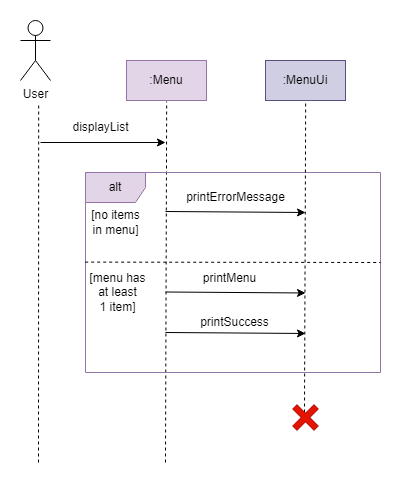

The diagram above was exported from draw.io. Its source (the exported page's mxGraphModel, read from the mxfile embedded in the PNG):
<mxGraphModel dx="1195" dy="609" grid="1" gridSize="10" guides="1" tooltips="1" connect="1" arrows="1" fold="1" page="1" pageScale="1" pageWidth="827" pageHeight="1169" math="0" shadow="0">
  <root>
    <mxCell id="0" />
    <mxCell id="1" parent="0" />
    <mxCell id="BBEFVar0EwpGmSQLwjYk-4" value="User&lt;br&gt;" style="shape=umlActor;verticalLabelPosition=bottom;verticalAlign=top;html=1;outlineConnect=0;" parent="1" vertex="1">
      <mxGeometry x="110" y="38" width="30" height="60" as="geometry" />
    </mxCell>
    <mxCell id="BBEFVar0EwpGmSQLwjYk-11" value=":Menu" style="rounded=0;whiteSpace=wrap;html=1;fillColor=#e1d5e7;strokeColor=#9673a6;" parent="1" vertex="1">
      <mxGeometry x="216" y="78" width="80" height="40" as="geometry" />
    </mxCell>
    <mxCell id="BBEFVar0EwpGmSQLwjYk-21" value="" style="endArrow=classic;html=1;rounded=0;" parent="1" edge="1">
      <mxGeometry width="50" height="50" relative="1" as="geometry">
        <mxPoint x="130" y="160" as="sourcePoint" />
        <mxPoint x="255" y="160" as="targetPoint" />
      </mxGeometry>
    </mxCell>
    <mxCell id="BBEFVar0EwpGmSQLwjYk-22" value="displayList" style="text;html=1;align=center;verticalAlign=middle;resizable=0;points=[];autosize=1;strokeColor=none;fillColor=none;" parent="1" vertex="1">
      <mxGeometry x="150" y="130" width="80" height="30" as="geometry" />
    </mxCell>
    <mxCell id="lyajOHsJVmj1E5f22fwX-22" value="" style="endArrow=none;dashed=1;html=1;rounded=0;" parent="1" edge="1">
      <mxGeometry width="50" height="50" relative="1" as="geometry">
        <mxPoint x="128" y="480" as="sourcePoint" />
        <mxPoint x="128.17999999999995" y="120" as="targetPoint" />
      </mxGeometry>
    </mxCell>
    <mxCell id="lyajOHsJVmj1E5f22fwX-23" value="" style="endArrow=none;dashed=1;html=1;rounded=0;" parent="1" edge="1">
      <mxGeometry width="50" height="50" relative="1" as="geometry">
        <mxPoint x="255" y="480" as="sourcePoint" />
        <mxPoint x="256.17999999999995" y="119" as="targetPoint" />
      </mxGeometry>
    </mxCell>
    <mxCell id="2scPvHXeUQpRwqIw4KRJ-4" value="alt" style="shape=umlFrame;whiteSpace=wrap;html=1;pointerEvents=0;fillColor=#e1d5e7;strokeColor=#9673a6;" vertex="1" parent="1">
      <mxGeometry x="175" y="190" width="295" height="200" as="geometry" />
    </mxCell>
    <mxCell id="2scPvHXeUQpRwqIw4KRJ-5" value="[no items &lt;br&gt;in menu]" style="text;html=1;align=center;verticalAlign=middle;resizable=0;points=[];autosize=1;strokeColor=none;fillColor=none;" vertex="1" parent="1">
      <mxGeometry x="170" y="220" width="70" height="40" as="geometry" />
    </mxCell>
    <mxCell id="2scPvHXeUQpRwqIw4KRJ-6" value=":MenuUi" style="rounded=0;whiteSpace=wrap;html=1;fillColor=#d0cee2;strokeColor=#56517e;" vertex="1" parent="1">
      <mxGeometry x="355" y="78" width="80" height="40" as="geometry" />
    </mxCell>
    <mxCell id="2scPvHXeUQpRwqIw4KRJ-7" value="" style="endArrow=none;dashed=1;html=1;rounded=0;" edge="1" parent="1">
      <mxGeometry width="50" height="50" relative="1" as="geometry">
        <mxPoint x="394" y="430" as="sourcePoint" />
        <mxPoint x="395.17999999999995" y="119" as="targetPoint" />
      </mxGeometry>
    </mxCell>
    <mxCell id="2scPvHXeUQpRwqIw4KRJ-8" value="" style="endArrow=classic;html=1;rounded=0;" edge="1" parent="1">
      <mxGeometry width="50" height="50" relative="1" as="geometry">
        <mxPoint x="255" y="229" as="sourcePoint" />
        <mxPoint x="395" y="230" as="targetPoint" />
      </mxGeometry>
    </mxCell>
    <mxCell id="2scPvHXeUQpRwqIw4KRJ-9" value="printErrorMessage" style="text;html=1;align=center;verticalAlign=middle;resizable=0;points=[];autosize=1;strokeColor=none;fillColor=none;" vertex="1" parent="1">
      <mxGeometry x="265" y="200" width="120" height="30" as="geometry" />
    </mxCell>
    <mxCell id="2scPvHXeUQpRwqIw4KRJ-10" value="" style="endArrow=none;dashed=1;html=1;rounded=0;exitX=-0.001;exitY=0.448;exitDx=0;exitDy=0;exitPerimeter=0;" edge="1" parent="1" source="2scPvHXeUQpRwqIw4KRJ-4">
      <mxGeometry width="50" height="50" relative="1" as="geometry">
        <mxPoint x="185" y="280" as="sourcePoint" />
        <mxPoint x="470" y="280" as="targetPoint" />
      </mxGeometry>
    </mxCell>
    <mxCell id="2scPvHXeUQpRwqIw4KRJ-11" value="[menu has &lt;br&gt;at least &lt;br&gt;1 item]" style="text;html=1;align=center;verticalAlign=middle;resizable=0;points=[];autosize=1;strokeColor=none;fillColor=none;" vertex="1" parent="1">
      <mxGeometry x="167" y="280" width="80" height="60" as="geometry" />
    </mxCell>
    <mxCell id="2scPvHXeUQpRwqIw4KRJ-12" value="" style="endArrow=classic;html=1;rounded=0;" edge="1" parent="1">
      <mxGeometry width="50" height="50" relative="1" as="geometry">
        <mxPoint x="255" y="309.5" as="sourcePoint" />
        <mxPoint x="395" y="310.5" as="targetPoint" />
      </mxGeometry>
    </mxCell>
    <mxCell id="2scPvHXeUQpRwqIw4KRJ-13" value="" style="endArrow=classic;html=1;rounded=0;" edge="1" parent="1">
      <mxGeometry width="50" height="50" relative="1" as="geometry">
        <mxPoint x="255" y="350" as="sourcePoint" />
        <mxPoint x="395" y="351" as="targetPoint" />
      </mxGeometry>
    </mxCell>
    <mxCell id="2scPvHXeUQpRwqIw4KRJ-15" value="printMenu" style="text;html=1;align=center;verticalAlign=middle;resizable=0;points=[];autosize=1;strokeColor=none;fillColor=none;" vertex="1" parent="1">
      <mxGeometry x="279" y="281" width="80" height="30" as="geometry" />
    </mxCell>
    <mxCell id="2scPvHXeUQpRwqIw4KRJ-16" value="printSuccess" style="text;html=1;align=center;verticalAlign=middle;resizable=0;points=[];autosize=1;strokeColor=none;fillColor=none;" vertex="1" parent="1">
      <mxGeometry x="279" y="325" width="90" height="30" as="geometry" />
    </mxCell>
    <mxCell id="2scPvHXeUQpRwqIw4KRJ-17" value="" style="shape=cross;whiteSpace=wrap;html=1;rotation=45;fillColor=#e51400;fontColor=#ffffff;strokeColor=#B20000;" vertex="1" parent="1">
      <mxGeometry x="380" y="420" width="30" height="30" as="geometry" />
    </mxCell>
  </root>
</mxGraphModel>